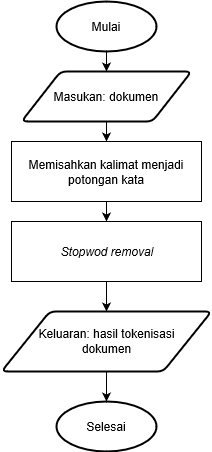

The diagram above was exported from draw.io. Its source (the exported page's mxGraphModel, read from the mxfile embedded in the PNG):
<mxGraphModel grid="1" dx="409" dy="474" gridSize="10" guides="1" tooltips="1" connect="1" arrows="1" fold="1" page="1" pageScale="1" pageWidth="827" pageHeight="1169" math="0" shadow="0">
  <root>
    <mxCell id="WUuKGdSx7LBNOUUAPLM7-0" />
    <mxCell id="WUuKGdSx7LBNOUUAPLM7-1" parent="WUuKGdSx7LBNOUUAPLM7-0" />
    <mxCell id="gRAgNVj1v1QT5JLb7J1F-0" value="" parent="WUuKGdSx7LBNOUUAPLM7-1" style="edgeStyle=orthogonalEdgeStyle;rounded=0;orthogonalLoop=1;jettySize=auto;html=1;" edge="1" source="gRAgNVj1v1QT5JLb7J1F-1" target="gRAgNVj1v1QT5JLb7J1F-3">
      <mxGeometry as="geometry" relative="1" />
    </mxCell>
    <mxCell id="gRAgNVj1v1QT5JLb7J1F-1" value="&lt;div align=&quot;center&quot;&gt;Mulai&lt;/div&gt;" parent="WUuKGdSx7LBNOUUAPLM7-1" style="strokeWidth=2;html=1;shape=mxgraph.flowchart.start_1;whiteSpace=wrap;align=center;" vertex="1">
      <mxGeometry as="geometry" y="190" x="150" width="100" height="50" />
    </mxCell>
    <mxCell id="gRAgNVj1v1QT5JLb7J1F-2" value="" parent="WUuKGdSx7LBNOUUAPLM7-1" style="edgeStyle=orthogonalEdgeStyle;rounded=0;orthogonalLoop=1;jettySize=auto;html=1;" edge="1" source="gRAgNVj1v1QT5JLb7J1F-3">
      <mxGeometry as="geometry" relative="1">
        <mxPoint as="targetPoint" y="330" x="200" />
      </mxGeometry>
    </mxCell>
    <mxCell id="gRAgNVj1v1QT5JLb7J1F-3" value="Masukan: dokumen" parent="WUuKGdSx7LBNOUUAPLM7-1" style="shape=parallelogram;html=1;strokeWidth=2;perimeter=parallelogramPerimeter;whiteSpace=wrap;rounded=1;arcSize=12;size=0.23;" vertex="1">
      <mxGeometry as="geometry" y="260" x="115" width="170" height="50" />
    </mxCell>
    <mxCell id="gRAgNVj1v1QT5JLb7J1F-4" value="" parent="WUuKGdSx7LBNOUUAPLM7-1" style="edgeStyle=orthogonalEdgeStyle;rounded=0;orthogonalLoop=1;jettySize=auto;html=1;" edge="1" target="gRAgNVj1v1QT5JLb7J1F-6">
      <mxGeometry as="geometry" relative="1">
        <mxPoint as="sourcePoint" y="470" x="200" />
      </mxGeometry>
    </mxCell>
    <mxCell id="gRAgNVj1v1QT5JLb7J1F-5" value="" parent="WUuKGdSx7LBNOUUAPLM7-1" style="edgeStyle=orthogonalEdgeStyle;rounded=0;orthogonalLoop=1;jettySize=auto;html=1;" edge="1" source="gRAgNVj1v1QT5JLb7J1F-6" target="gRAgNVj1v1QT5JLb7J1F-7">
      <mxGeometry as="geometry" relative="1" />
    </mxCell>
    <mxCell id="gRAgNVj1v1QT5JLb7J1F-6" value="Keluaran: hasil tokenisasi&lt;br&gt;dokumen" parent="WUuKGdSx7LBNOUUAPLM7-1" style="shape=parallelogram;html=1;strokeWidth=2;perimeter=parallelogramPerimeter;whiteSpace=wrap;rounded=1;arcSize=12;size=0.23;" vertex="1">
      <mxGeometry as="geometry" y="500" x="95" width="210" height="60" />
    </mxCell>
    <mxCell id="gRAgNVj1v1QT5JLb7J1F-7" value="&lt;div align=&quot;center&quot;&gt;Selesai&lt;/div&gt;" parent="WUuKGdSx7LBNOUUAPLM7-1" style="strokeWidth=2;html=1;shape=mxgraph.flowchart.start_1;whiteSpace=wrap;align=center;" vertex="1">
      <mxGeometry as="geometry" y="590" x="150" width="100" height="50" />
    </mxCell>
    <mxCell id="gRAgNVj1v1QT5JLb7J1F-10" value="" parent="WUuKGdSx7LBNOUUAPLM7-1" style="edgeStyle=orthogonalEdgeStyle;rounded=0;orthogonalLoop=1;jettySize=auto;html=1;" edge="1" source="gRAgNVj1v1QT5JLb7J1F-8" target="gRAgNVj1v1QT5JLb7J1F-9">
      <mxGeometry as="geometry" relative="1" />
    </mxCell>
    <mxCell id="gRAgNVj1v1QT5JLb7J1F-8" value="Memisahkan kalimat menjadi potongan kata" parent="WUuKGdSx7LBNOUUAPLM7-1" style="rounded=0;whiteSpace=wrap;html=1;" vertex="1">
      <mxGeometry as="geometry" y="330" x="105" width="190" height="60" />
    </mxCell>
    <mxCell id="gRAgNVj1v1QT5JLb7J1F-9" value="&lt;i&gt;Stopwod removal&lt;/i&gt;" parent="WUuKGdSx7LBNOUUAPLM7-1" style="rounded=0;whiteSpace=wrap;html=1;" vertex="1">
      <mxGeometry as="geometry" y="410" x="105" width="190" height="60" />
    </mxCell>
  </root>
</mxGraphModel>